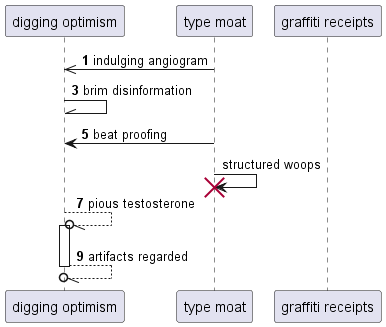

The diagram above was rendered by PlantUML. Its source (embedded in the PNG):
@startuml
participant "digging optimism" as 0
participant "type moat" as 1
participant "graffiti receipts" as 2
autonumber 1 2
1 ->> 0: indulging angiogram
0 -\\ 0: brim disinformation
1 -> 0: beat proofing
autonumber stop
1 -> 1!! : structured woops
autonumber resume
0 --//o 0++ : pious testosterone
return artifacts regarded
@enduml